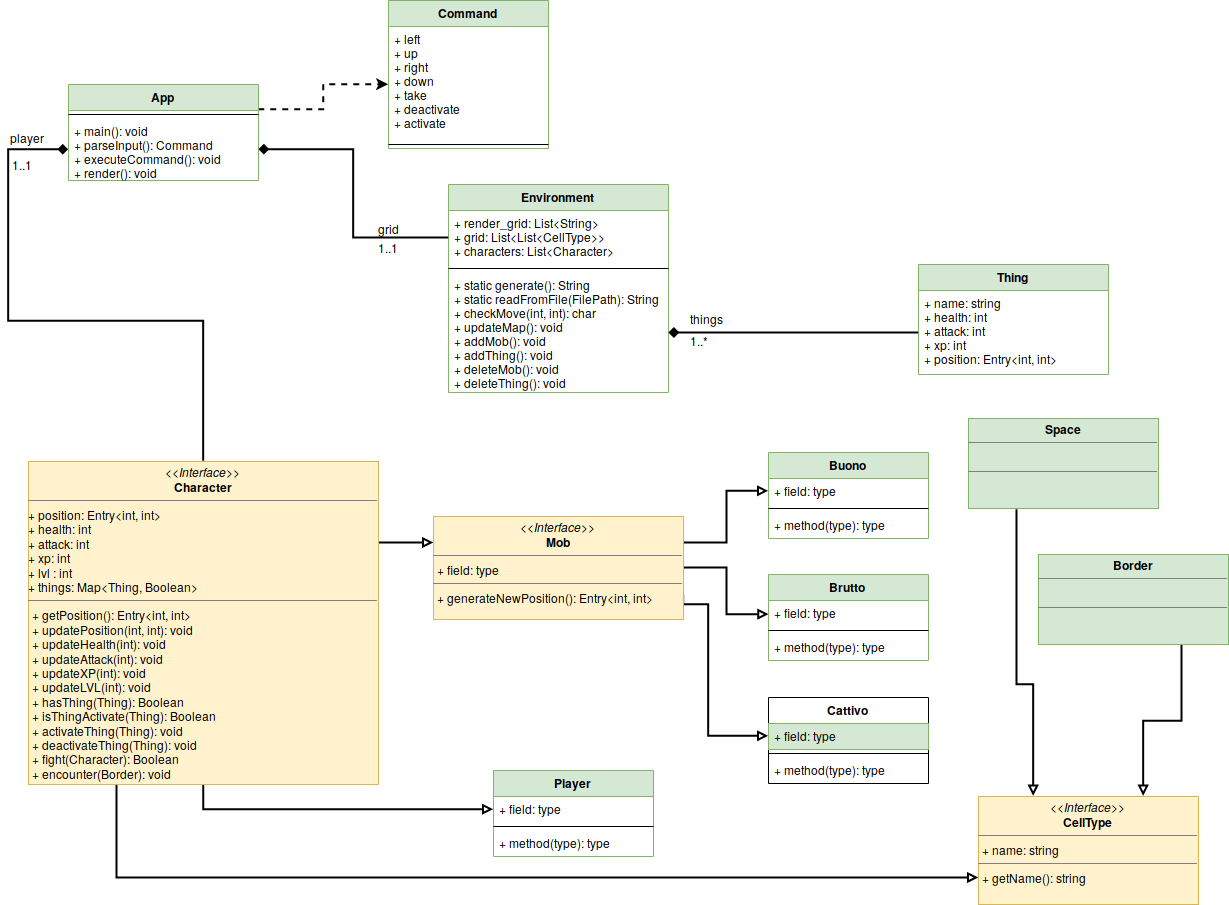

The diagram above was exported from draw.io. Its source (the exported page's mxGraphModel, read from the mxfile embedded in the PNG):
<mxGraphModel dx="2212" dy="1297" grid="1" gridSize="10" guides="1" tooltips="1" connect="1" arrows="1" fold="1" page="1" pageScale="1" pageWidth="827" pageHeight="1169" math="0" shadow="0">
  <root>
    <mxCell id="0" />
    <mxCell id="1" parent="0" />
    <mxCell id="97WXqjTTlSnCEz2I41OQ-5" value="Player" style="swimlane;fontStyle=1;align=center;verticalAlign=top;childLayout=stackLayout;horizontal=1;startSize=26;horizontalStack=0;resizeParent=1;resizeParentMax=0;resizeLast=0;collapsible=1;marginBottom=0;fillColor=#d5e8d4;strokeColor=#82b366;" parent="1" vertex="1">
      <mxGeometry x="505" y="816" width="160" height="86" as="geometry" />
    </mxCell>
    <mxCell id="97WXqjTTlSnCEz2I41OQ-6" value="+ field: type" style="text;strokeColor=none;fillColor=none;align=left;verticalAlign=top;spacingLeft=4;spacingRight=4;overflow=hidden;rotatable=0;points=[[0,0.5],[1,0.5]];portConstraint=eastwest;" parent="97WXqjTTlSnCEz2I41OQ-5" vertex="1">
      <mxGeometry y="26" width="160" height="26" as="geometry" />
    </mxCell>
    <mxCell id="97WXqjTTlSnCEz2I41OQ-7" value="" style="line;strokeWidth=1;fillColor=none;align=left;verticalAlign=middle;spacingTop=-1;spacingLeft=3;spacingRight=3;rotatable=0;labelPosition=right;points=[];portConstraint=eastwest;" parent="97WXqjTTlSnCEz2I41OQ-5" vertex="1">
      <mxGeometry y="52" width="160" height="8" as="geometry" />
    </mxCell>
    <mxCell id="97WXqjTTlSnCEz2I41OQ-8" value="+ method(type): type" style="text;strokeColor=none;fillColor=none;align=left;verticalAlign=top;spacingLeft=4;spacingRight=4;overflow=hidden;rotatable=0;points=[[0,0.5],[1,0.5]];portConstraint=eastwest;" parent="97WXqjTTlSnCEz2I41OQ-5" vertex="1">
      <mxGeometry y="60" width="160" height="26" as="geometry" />
    </mxCell>
    <mxCell id="d3q5bdj-g_jku-N9EMGc-7" style="edgeStyle=orthogonalEdgeStyle;rounded=0;orthogonalLoop=1;jettySize=auto;html=1;exitX=1;exitY=0.25;exitDx=0;exitDy=0;entryX=0;entryY=0.5;entryDx=0;entryDy=0;endArrow=classic;endFill=1;strokeWidth=2;dashed=1;" edge="1" parent="1" source="97WXqjTTlSnCEz2I41OQ-9" target="97WXqjTTlSnCEz2I41OQ-63">
      <mxGeometry relative="1" as="geometry" />
    </mxCell>
    <mxCell id="97WXqjTTlSnCEz2I41OQ-9" value="App" style="swimlane;fontStyle=1;align=center;verticalAlign=top;childLayout=stackLayout;horizontal=1;startSize=26;horizontalStack=0;resizeParent=1;resizeParentMax=0;resizeLast=0;collapsible=1;marginBottom=0;fillColor=#d5e8d4;strokeColor=#82b366;" parent="1" vertex="1">
      <mxGeometry x="80" y="130" width="190" height="96" as="geometry" />
    </mxCell>
    <mxCell id="97WXqjTTlSnCEz2I41OQ-11" value="" style="line;strokeWidth=1;fillColor=none;align=left;verticalAlign=middle;spacingTop=-1;spacingLeft=3;spacingRight=3;rotatable=0;labelPosition=right;points=[];portConstraint=eastwest;" parent="97WXqjTTlSnCEz2I41OQ-9" vertex="1">
      <mxGeometry y="26" width="190" height="8" as="geometry" />
    </mxCell>
    <mxCell id="97WXqjTTlSnCEz2I41OQ-12" value="+ main(): void&#10;+ parseInput(): Command&#10;+ executeCommand(): void&#10;+ render(): void&#10;" style="text;strokeColor=none;fillColor=none;align=left;verticalAlign=top;spacingLeft=4;spacingRight=4;overflow=hidden;rotatable=0;points=[[0,0.5],[1,0.5]];portConstraint=eastwest;" parent="97WXqjTTlSnCEz2I41OQ-9" vertex="1">
      <mxGeometry y="34" width="190" height="62" as="geometry" />
    </mxCell>
    <mxCell id="97WXqjTTlSnCEz2I41OQ-13" value="Environment" style="swimlane;fontStyle=1;align=center;verticalAlign=top;childLayout=stackLayout;horizontal=1;startSize=26;horizontalStack=0;resizeParent=1;resizeParentMax=0;resizeLast=0;collapsible=1;marginBottom=0;fillColor=#d5e8d4;strokeColor=#82b366;" parent="1" vertex="1">
      <mxGeometry x="460" y="230" width="220" height="208" as="geometry" />
    </mxCell>
    <mxCell id="97WXqjTTlSnCEz2I41OQ-14" value="+ render_grid: List&lt;String&gt;&#10;+ grid: List&lt;List&lt;CellType&gt;&gt;&#10;+ characters: List&lt;Character&gt;&#10;" style="text;strokeColor=none;fillColor=none;align=left;verticalAlign=top;spacingLeft=4;spacingRight=4;overflow=hidden;rotatable=0;points=[[0,0.5],[1,0.5]];portConstraint=eastwest;" parent="97WXqjTTlSnCEz2I41OQ-13" vertex="1">
      <mxGeometry y="26" width="220" height="54" as="geometry" />
    </mxCell>
    <mxCell id="97WXqjTTlSnCEz2I41OQ-15" value="" style="line;strokeWidth=1;fillColor=none;align=left;verticalAlign=middle;spacingTop=-1;spacingLeft=3;spacingRight=3;rotatable=0;labelPosition=right;points=[];portConstraint=eastwest;" parent="97WXqjTTlSnCEz2I41OQ-13" vertex="1">
      <mxGeometry y="80" width="220" height="8" as="geometry" />
    </mxCell>
    <mxCell id="97WXqjTTlSnCEz2I41OQ-16" value="+ static generate(): String&#10;+ static readFromFile(FilePath): String&#10;+ checkMove(int, int): char&#10;+ updateMap(): void&#10;+ addMob(): void&#10;+ addThing(): void&#10;+ deleteMob(): void&#10;+ deleteThing(): void&#10;" style="text;strokeColor=none;fillColor=none;align=left;verticalAlign=top;spacingLeft=4;spacingRight=4;overflow=hidden;rotatable=0;points=[[0,0.5],[1,0.5]];portConstraint=eastwest;" parent="97WXqjTTlSnCEz2I41OQ-13" vertex="1">
      <mxGeometry y="88" width="220" height="120" as="geometry" />
    </mxCell>
    <mxCell id="97WXqjTTlSnCEz2I41OQ-85" style="edgeStyle=orthogonalEdgeStyle;rounded=0;orthogonalLoop=1;jettySize=auto;html=1;exitX=0.5;exitY=1;exitDx=0;exitDy=0;entryX=0;entryY=0.5;entryDx=0;entryDy=0;strokeWidth=2;endArrow=block;endFill=0;" parent="1" source="97WXqjTTlSnCEz2I41OQ-36" target="97WXqjTTlSnCEz2I41OQ-6" edge="1">
      <mxGeometry relative="1" as="geometry" />
    </mxCell>
    <mxCell id="1ilOJegLmL0AOmBw9CSE-32" style="edgeStyle=orthogonalEdgeStyle;rounded=0;orthogonalLoop=1;jettySize=auto;html=1;exitX=0.25;exitY=1;exitDx=0;exitDy=0;entryX=0;entryY=0.75;entryDx=0;entryDy=0;endArrow=block;endFill=0;strokeWidth=2;" parent="1" source="97WXqjTTlSnCEz2I41OQ-36" target="1ilOJegLmL0AOmBw9CSE-13" edge="1">
      <mxGeometry relative="1" as="geometry" />
    </mxCell>
    <mxCell id="lmafDPeASD9KapJaagSO-1" style="edgeStyle=orthogonalEdgeStyle;rounded=0;orthogonalLoop=1;jettySize=auto;html=1;exitX=1;exitY=0.25;exitDx=0;exitDy=0;entryX=0;entryY=0.25;entryDx=0;entryDy=0;strokeWidth=2;endArrow=block;endFill=0;" parent="1" source="97WXqjTTlSnCEz2I41OQ-36" target="97WXqjTTlSnCEz2I41OQ-68" edge="1">
      <mxGeometry relative="1" as="geometry" />
    </mxCell>
    <mxCell id="d3q5bdj-g_jku-N9EMGc-1" style="edgeStyle=orthogonalEdgeStyle;rounded=0;orthogonalLoop=1;jettySize=auto;html=1;exitX=0.5;exitY=0;exitDx=0;exitDy=0;entryX=0;entryY=0.5;entryDx=0;entryDy=0;strokeWidth=2;endArrow=diamond;endFill=1;" edge="1" parent="1" source="97WXqjTTlSnCEz2I41OQ-36" target="97WXqjTTlSnCEz2I41OQ-12">
      <mxGeometry relative="1" as="geometry" />
    </mxCell>
    <mxCell id="97WXqjTTlSnCEz2I41OQ-36" value="&lt;p style=&quot;margin: 0px ; margin-top: 4px ; text-align: center&quot;&gt;&lt;i&gt;&amp;lt;&amp;lt;Interface&amp;gt;&amp;gt;&lt;/i&gt;&lt;br&gt;&lt;b&gt;Character&lt;/b&gt;&lt;/p&gt;&lt;hr size=&quot;1&quot;&gt;&lt;div&gt;+ position: Entry&amp;lt;int, int&amp;gt;&lt;/div&gt;&lt;div&gt;+ health: int&lt;/div&gt;&lt;div&gt;+ attack: int&lt;br&gt;&lt;/div&gt;&lt;div&gt;+ xp: int&lt;/div&gt;&lt;div&gt;+ lvl : int&lt;/div&gt;&lt;div&gt;+ things: Map&amp;lt;Thing, Boolean&amp;gt;&lt;/div&gt;&lt;hr size=&quot;1&quot;&gt;&lt;p style=&quot;margin: 0px ; margin-left: 4px&quot;&gt;+ getPosition(): Entry&amp;lt;int, int&amp;gt;&lt;br&gt;&lt;/p&gt;&lt;p style=&quot;margin: 0px ; margin-left: 4px&quot;&gt;+ updatePosition(int, int): void&lt;/p&gt;&lt;p style=&quot;margin: 0px ; margin-left: 4px&quot;&gt;+ updateHealth(int): void&lt;/p&gt;&lt;p style=&quot;margin: 0px ; margin-left: 4px&quot;&gt;+ updateAttack(int): void&lt;/p&gt;&lt;p style=&quot;margin: 0px ; margin-left: 4px&quot;&gt;+ updateXP(int): void&lt;/p&gt;&lt;p style=&quot;margin: 0px ; margin-left: 4px&quot;&gt;+ updateLVL(int): void&lt;/p&gt;&lt;p style=&quot;margin: 0px ; margin-left: 4px&quot;&gt;+ hasThing(Thing): Boolean&lt;/p&gt;&lt;p style=&quot;margin: 0px ; margin-left: 4px&quot;&gt;+ isThingActivate(Thing): Boolean&lt;/p&gt;&lt;p style=&quot;margin: 0px ; margin-left: 4px&quot;&gt;+ activateThing(Thing): void&lt;/p&gt;&lt;p style=&quot;margin: 0px ; margin-left: 4px&quot;&gt;+ deactivateThing(Thing): void&lt;br&gt;&lt;/p&gt;&lt;p style=&quot;margin: 0px ; margin-left: 4px&quot;&gt;+ fight(Character): Boolean&lt;br&gt;&lt;/p&gt;&lt;p style=&quot;margin: 0px ; margin-left: 4px&quot;&gt;+ encounter(Border): void&lt;br&gt;&lt;/p&gt;&lt;p style=&quot;margin: 0px ; margin-left: 4px&quot;&gt;&lt;br&gt;&lt;/p&gt;" style="verticalAlign=top;align=left;overflow=fill;fontSize=12;fontFamily=Helvetica;html=1;fillColor=#fff2cc;strokeColor=#d6b656;" parent="1" vertex="1">
      <mxGeometry x="40" y="507" width="350" height="323" as="geometry" />
    </mxCell>
    <mxCell id="97WXqjTTlSnCEz2I41OQ-62" value="Command" style="swimlane;fontStyle=1;align=center;verticalAlign=top;childLayout=stackLayout;horizontal=1;startSize=26;horizontalStack=0;resizeParent=1;resizeParentMax=0;resizeLast=0;collapsible=1;marginBottom=0;fillColor=#d5e8d4;strokeColor=#82b366;" parent="1" vertex="1">
      <mxGeometry x="400" y="46" width="160" height="148" as="geometry" />
    </mxCell>
    <mxCell id="97WXqjTTlSnCEz2I41OQ-63" value="+ left&#10;+ up&#10;+ right&#10;+ down&#10;+ take&#10;+ deactivate&#10;+ activate&#10;" style="text;strokeColor=none;fillColor=none;align=left;verticalAlign=top;spacingLeft=4;spacingRight=4;overflow=hidden;rotatable=0;points=[[0,0.5],[1,0.5]];portConstraint=eastwest;" parent="97WXqjTTlSnCEz2I41OQ-62" vertex="1">
      <mxGeometry y="26" width="160" height="114" as="geometry" />
    </mxCell>
    <mxCell id="97WXqjTTlSnCEz2I41OQ-64" value="" style="line;strokeWidth=1;fillColor=none;align=left;verticalAlign=middle;spacingTop=-1;spacingLeft=3;spacingRight=3;rotatable=0;labelPosition=right;points=[];portConstraint=eastwest;" parent="97WXqjTTlSnCEz2I41OQ-62" vertex="1">
      <mxGeometry y="140" width="160" height="8" as="geometry" />
    </mxCell>
    <mxCell id="97WXqjTTlSnCEz2I41OQ-82" style="edgeStyle=orthogonalEdgeStyle;rounded=0;orthogonalLoop=1;jettySize=auto;html=1;exitX=1;exitY=0.25;exitDx=0;exitDy=0;entryX=0;entryY=0.5;entryDx=0;entryDy=0;strokeWidth=2;endArrow=block;endFill=0;" parent="1" source="97WXqjTTlSnCEz2I41OQ-68" target="97WXqjTTlSnCEz2I41OQ-71" edge="1">
      <mxGeometry relative="1" as="geometry" />
    </mxCell>
    <mxCell id="97WXqjTTlSnCEz2I41OQ-83" style="edgeStyle=orthogonalEdgeStyle;rounded=0;orthogonalLoop=1;jettySize=auto;html=1;exitX=1;exitY=0.5;exitDx=0;exitDy=0;endArrow=block;endFill=0;strokeWidth=2;" parent="1" source="97WXqjTTlSnCEz2I41OQ-68" target="97WXqjTTlSnCEz2I41OQ-75" edge="1">
      <mxGeometry relative="1" as="geometry" />
    </mxCell>
    <mxCell id="97WXqjTTlSnCEz2I41OQ-84" style="edgeStyle=orthogonalEdgeStyle;rounded=0;orthogonalLoop=1;jettySize=auto;html=1;exitX=1;exitY=0.75;exitDx=0;exitDy=0;entryX=0;entryY=0.5;entryDx=0;entryDy=0;strokeWidth=2;endArrow=block;endFill=0;" parent="1" source="97WXqjTTlSnCEz2I41OQ-68" target="97WXqjTTlSnCEz2I41OQ-79" edge="1">
      <mxGeometry relative="1" as="geometry">
        <Array as="points">
          <mxPoint x="695" y="649" />
          <mxPoint x="720" y="649" />
          <mxPoint x="720" y="782" />
        </Array>
      </mxGeometry>
    </mxCell>
    <mxCell id="97WXqjTTlSnCEz2I41OQ-68" value="&lt;p style=&quot;margin: 0px ; margin-top: 4px ; text-align: center&quot;&gt;&lt;i&gt;&amp;lt;&amp;lt;Interface&amp;gt;&amp;gt;&lt;/i&gt;&lt;br&gt;&lt;b&gt;Mob&lt;/b&gt;&lt;/p&gt;&lt;hr size=&quot;1&quot;&gt;&lt;p style=&quot;margin: 0px ; margin-left: 4px&quot;&gt;+ field: type&lt;br&gt;&lt;/p&gt;&lt;hr size=&quot;1&quot;&gt;&lt;p style=&quot;margin: 0px ; margin-left: 4px&quot;&gt;+ generateNewPosition(): Entry&amp;lt;int, int&amp;gt;&lt;/p&gt;" style="verticalAlign=top;align=left;overflow=fill;fontSize=12;fontFamily=Helvetica;html=1;fillColor=#fff2cc;strokeColor=#d6b656;" parent="1" vertex="1">
      <mxGeometry x="445" y="562" width="250" height="103" as="geometry" />
    </mxCell>
    <mxCell id="97WXqjTTlSnCEz2I41OQ-70" value="Buono" style="swimlane;fontStyle=1;align=center;verticalAlign=top;childLayout=stackLayout;horizontal=1;startSize=26;horizontalStack=0;resizeParent=1;resizeParentMax=0;resizeLast=0;collapsible=1;marginBottom=0;fillColor=#d5e8d4;strokeColor=#82b366;" parent="1" vertex="1">
      <mxGeometry x="780" y="498" width="160" height="86" as="geometry" />
    </mxCell>
    <mxCell id="97WXqjTTlSnCEz2I41OQ-71" value="+ field: type" style="text;strokeColor=none;fillColor=none;align=left;verticalAlign=top;spacingLeft=4;spacingRight=4;overflow=hidden;rotatable=0;points=[[0,0.5],[1,0.5]];portConstraint=eastwest;" parent="97WXqjTTlSnCEz2I41OQ-70" vertex="1">
      <mxGeometry y="26" width="160" height="26" as="geometry" />
    </mxCell>
    <mxCell id="97WXqjTTlSnCEz2I41OQ-72" value="" style="line;strokeWidth=1;fillColor=none;align=left;verticalAlign=middle;spacingTop=-1;spacingLeft=3;spacingRight=3;rotatable=0;labelPosition=right;points=[];portConstraint=eastwest;" parent="97WXqjTTlSnCEz2I41OQ-70" vertex="1">
      <mxGeometry y="52" width="160" height="8" as="geometry" />
    </mxCell>
    <mxCell id="97WXqjTTlSnCEz2I41OQ-73" value="+ method(type): type" style="text;strokeColor=none;fillColor=none;align=left;verticalAlign=top;spacingLeft=4;spacingRight=4;overflow=hidden;rotatable=0;points=[[0,0.5],[1,0.5]];portConstraint=eastwest;" parent="97WXqjTTlSnCEz2I41OQ-70" vertex="1">
      <mxGeometry y="60" width="160" height="26" as="geometry" />
    </mxCell>
    <mxCell id="97WXqjTTlSnCEz2I41OQ-74" value="Brutto" style="swimlane;fontStyle=1;align=center;verticalAlign=top;childLayout=stackLayout;horizontal=1;startSize=26;horizontalStack=0;resizeParent=1;resizeParentMax=0;resizeLast=0;collapsible=1;marginBottom=0;fillColor=#d5e8d4;strokeColor=#82b366;" parent="1" vertex="1">
      <mxGeometry x="780" y="620" width="160" height="86" as="geometry" />
    </mxCell>
    <mxCell id="97WXqjTTlSnCEz2I41OQ-75" value="+ field: type" style="text;strokeColor=none;fillColor=none;align=left;verticalAlign=top;spacingLeft=4;spacingRight=4;overflow=hidden;rotatable=0;points=[[0,0.5],[1,0.5]];portConstraint=eastwest;" parent="97WXqjTTlSnCEz2I41OQ-74" vertex="1">
      <mxGeometry y="26" width="160" height="26" as="geometry" />
    </mxCell>
    <mxCell id="97WXqjTTlSnCEz2I41OQ-76" value="" style="line;strokeWidth=1;fillColor=none;align=left;verticalAlign=middle;spacingTop=-1;spacingLeft=3;spacingRight=3;rotatable=0;labelPosition=right;points=[];portConstraint=eastwest;" parent="97WXqjTTlSnCEz2I41OQ-74" vertex="1">
      <mxGeometry y="52" width="160" height="8" as="geometry" />
    </mxCell>
    <mxCell id="97WXqjTTlSnCEz2I41OQ-77" value="+ method(type): type" style="text;strokeColor=none;fillColor=none;align=left;verticalAlign=top;spacingLeft=4;spacingRight=4;overflow=hidden;rotatable=0;points=[[0,0.5],[1,0.5]];portConstraint=eastwest;" parent="97WXqjTTlSnCEz2I41OQ-74" vertex="1">
      <mxGeometry y="60" width="160" height="26" as="geometry" />
    </mxCell>
    <mxCell id="97WXqjTTlSnCEz2I41OQ-78" value="Cattivo" style="swimlane;fontStyle=1;align=center;verticalAlign=top;childLayout=stackLayout;horizontal=1;startSize=26;horizontalStack=0;resizeParent=1;resizeParentMax=0;resizeLast=0;collapsible=1;marginBottom=0;" parent="1" vertex="1">
      <mxGeometry x="780" y="743" width="160" height="86" as="geometry" />
    </mxCell>
    <mxCell id="97WXqjTTlSnCEz2I41OQ-79" value="+ field: type" style="text;strokeColor=#82b366;fillColor=#d5e8d4;align=left;verticalAlign=top;spacingLeft=4;spacingRight=4;overflow=hidden;rotatable=0;points=[[0,0.5],[1,0.5]];portConstraint=eastwest;" parent="97WXqjTTlSnCEz2I41OQ-78" vertex="1">
      <mxGeometry y="26" width="160" height="26" as="geometry" />
    </mxCell>
    <mxCell id="97WXqjTTlSnCEz2I41OQ-80" value="" style="line;strokeWidth=1;fillColor=none;align=left;verticalAlign=middle;spacingTop=-1;spacingLeft=3;spacingRight=3;rotatable=0;labelPosition=right;points=[];portConstraint=eastwest;" parent="97WXqjTTlSnCEz2I41OQ-78" vertex="1">
      <mxGeometry y="52" width="160" height="8" as="geometry" />
    </mxCell>
    <mxCell id="97WXqjTTlSnCEz2I41OQ-81" value="+ method(type): type" style="text;strokeColor=none;fillColor=none;align=left;verticalAlign=top;spacingLeft=4;spacingRight=4;overflow=hidden;rotatable=0;points=[[0,0.5],[1,0.5]];portConstraint=eastwest;" parent="97WXqjTTlSnCEz2I41OQ-78" vertex="1">
      <mxGeometry y="60" width="160" height="26" as="geometry" />
    </mxCell>
    <mxCell id="B7jXywcGTPlKR87dfkBT-14" value="Thing" style="swimlane;fontStyle=1;align=center;verticalAlign=top;childLayout=stackLayout;horizontal=1;startSize=26;horizontalStack=0;resizeParent=1;resizeParentMax=0;resizeLast=0;collapsible=1;marginBottom=0;fillColor=#d5e8d4;strokeColor=#82b366;" parent="1" vertex="1">
      <mxGeometry x="930" y="310" width="190" height="110" as="geometry" />
    </mxCell>
    <mxCell id="B7jXywcGTPlKR87dfkBT-15" value="+ name: string&#10;+ health: int&#10;+ attack: int&#10;+ xp: int&#10;+ position: Entry&lt;int, int&gt;" style="text;strokeColor=none;fillColor=none;align=left;verticalAlign=top;spacingLeft=4;spacingRight=4;overflow=hidden;rotatable=0;points=[[0,0.5],[1,0.5]];portConstraint=eastwest;" parent="B7jXywcGTPlKR87dfkBT-14" vertex="1">
      <mxGeometry y="26" width="190" height="84" as="geometry" />
    </mxCell>
    <mxCell id="B7jXywcGTPlKR87dfkBT-16" value="" style="line;strokeWidth=1;fillColor=none;align=left;verticalAlign=middle;spacingTop=-1;spacingLeft=3;spacingRight=3;rotatable=0;labelPosition=right;points=[];portConstraint=eastwest;" parent="B7jXywcGTPlKR87dfkBT-14" vertex="1">
      <mxGeometry y="110" width="190" as="geometry" />
    </mxCell>
    <mxCell id="lmafDPeASD9KapJaagSO-3" style="edgeStyle=orthogonalEdgeStyle;rounded=0;orthogonalLoop=1;jettySize=auto;html=1;exitX=0.25;exitY=1;exitDx=0;exitDy=0;entryX=0.25;entryY=0;entryDx=0;entryDy=0;strokeWidth=2;endArrow=block;endFill=0;" parent="1" source="B7jXywcGTPlKR87dfkBT-23" target="1ilOJegLmL0AOmBw9CSE-13" edge="1">
      <mxGeometry relative="1" as="geometry">
        <Array as="points">
          <mxPoint x="1028" y="730" />
          <mxPoint x="1045" y="730" />
        </Array>
      </mxGeometry>
    </mxCell>
    <mxCell id="B7jXywcGTPlKR87dfkBT-23" value="&lt;p style=&quot;margin: 0px ; margin-top: 4px ; text-align: center&quot;&gt;&lt;b&gt;Space&lt;/b&gt;&lt;/p&gt;&lt;hr size=&quot;1&quot;&gt;&lt;p style=&quot;margin: 0px ; margin-left: 4px&quot;&gt;&lt;br&gt;&lt;/p&gt;&lt;hr size=&quot;1&quot;&gt;&lt;p style=&quot;margin: 0px ; margin-left: 4px&quot;&gt;&lt;br&gt;&lt;/p&gt;" style="verticalAlign=top;align=left;overflow=fill;fontSize=12;fontFamily=Helvetica;html=1;fillColor=#d5e8d4;strokeColor=#82b366;" parent="1" vertex="1">
      <mxGeometry x="980" y="464" width="190" height="90" as="geometry" />
    </mxCell>
    <mxCell id="1ilOJegLmL0AOmBw9CSE-13" value="&lt;p style=&quot;margin: 0px ; margin-top: 4px ; text-align: center&quot;&gt;&lt;i&gt;&amp;lt;&amp;lt;Interface&amp;gt;&amp;gt;&lt;/i&gt;&lt;br&gt;&lt;b&gt;CellType&lt;/b&gt;&lt;/p&gt;&lt;hr size=&quot;1&quot;&gt;&lt;p style=&quot;margin: 0px ; margin-left: 4px&quot;&gt;+ name: string&lt;/p&gt;&lt;hr size=&quot;1&quot;&gt;&lt;p style=&quot;margin: 0px ; margin-left: 4px&quot;&gt;+ getName(): string&lt;/p&gt;" style="verticalAlign=top;align=left;overflow=fill;fontSize=12;fontFamily=Helvetica;html=1;fillColor=#fff2cc;strokeColor=#d6b656;" parent="1" vertex="1">
      <mxGeometry x="990" y="842" width="220" height="108" as="geometry" />
    </mxCell>
    <mxCell id="lmafDPeASD9KapJaagSO-5" style="edgeStyle=orthogonalEdgeStyle;rounded=0;orthogonalLoop=1;jettySize=auto;html=1;exitX=0.75;exitY=1;exitDx=0;exitDy=0;entryX=0.75;entryY=0;entryDx=0;entryDy=0;strokeWidth=2;endArrow=block;endFill=0;" parent="1" source="lmafDPeASD9KapJaagSO-4" target="1ilOJegLmL0AOmBw9CSE-13" edge="1">
      <mxGeometry relative="1" as="geometry" />
    </mxCell>
    <mxCell id="lmafDPeASD9KapJaagSO-4" value="&lt;p style=&quot;margin: 0px ; margin-top: 4px ; text-align: center&quot;&gt;&lt;b&gt;Border&lt;/b&gt;&lt;/p&gt;&lt;hr size=&quot;1&quot;&gt;&lt;p style=&quot;margin: 0px ; margin-left: 4px&quot;&gt;&lt;br&gt;&lt;/p&gt;&lt;hr size=&quot;1&quot;&gt;&lt;p style=&quot;margin: 0px ; margin-left: 4px&quot;&gt;&lt;br&gt;&lt;/p&gt;" style="verticalAlign=top;align=left;overflow=fill;fontSize=12;fontFamily=Helvetica;html=1;fillColor=#d5e8d4;strokeColor=#82b366;" parent="1" vertex="1">
      <mxGeometry x="1050" y="600" width="190" height="90" as="geometry" />
    </mxCell>
    <mxCell id="d3q5bdj-g_jku-N9EMGc-2" value="player" style="text;html=1;resizable=0;points=[];autosize=1;align=left;verticalAlign=top;spacingTop=-4;" vertex="1" parent="1">
      <mxGeometry x="20" y="174" width="50" height="20" as="geometry" />
    </mxCell>
    <mxCell id="d3q5bdj-g_jku-N9EMGc-3" value="1..1" style="text;html=1;resizable=0;points=[];autosize=1;align=left;verticalAlign=top;spacingTop=-4;" vertex="1" parent="1">
      <mxGeometry x="22" y="201" width="40" height="20" as="geometry" />
    </mxCell>
    <mxCell id="d3q5bdj-g_jku-N9EMGc-4" style="edgeStyle=orthogonalEdgeStyle;rounded=0;orthogonalLoop=1;jettySize=auto;html=1;exitX=0;exitY=0.5;exitDx=0;exitDy=0;endArrow=diamond;endFill=1;strokeWidth=2;" edge="1" parent="1" source="97WXqjTTlSnCEz2I41OQ-14" target="97WXqjTTlSnCEz2I41OQ-12">
      <mxGeometry relative="1" as="geometry" />
    </mxCell>
    <mxCell id="d3q5bdj-g_jku-N9EMGc-5" value="&lt;div&gt;grid&lt;/div&gt;" style="text;html=1;resizable=0;points=[];autosize=1;align=left;verticalAlign=top;spacingTop=-4;" vertex="1" parent="1">
      <mxGeometry x="388" y="265" width="40" height="20" as="geometry" />
    </mxCell>
    <mxCell id="d3q5bdj-g_jku-N9EMGc-6" value="1..1" style="text;html=1;resizable=0;points=[];autosize=1;align=left;verticalAlign=top;spacingTop=-4;" vertex="1" parent="1">
      <mxGeometry x="388" y="284" width="40" height="20" as="geometry" />
    </mxCell>
    <mxCell id="d3q5bdj-g_jku-N9EMGc-11" style="edgeStyle=orthogonalEdgeStyle;rounded=0;orthogonalLoop=1;jettySize=auto;html=1;exitX=0;exitY=0.5;exitDx=0;exitDy=0;endArrow=diamond;endFill=1;strokeWidth=2;" edge="1" parent="1" source="B7jXywcGTPlKR87dfkBT-15" target="97WXqjTTlSnCEz2I41OQ-16">
      <mxGeometry relative="1" as="geometry" />
    </mxCell>
    <mxCell id="d3q5bdj-g_jku-N9EMGc-12" value="things" style="text;html=1;resizable=0;points=[];autosize=1;align=left;verticalAlign=top;spacingTop=-4;" vertex="1" parent="1">
      <mxGeometry x="700" y="355" width="50" height="20" as="geometry" />
    </mxCell>
    <mxCell id="d3q5bdj-g_jku-N9EMGc-13" value="1..*" style="text;html=1;resizable=0;points=[];autosize=1;align=left;verticalAlign=top;spacingTop=-4;" vertex="1" parent="1">
      <mxGeometry x="700" y="377" width="30" height="20" as="geometry" />
    </mxCell>
  </root>
</mxGraphModel>